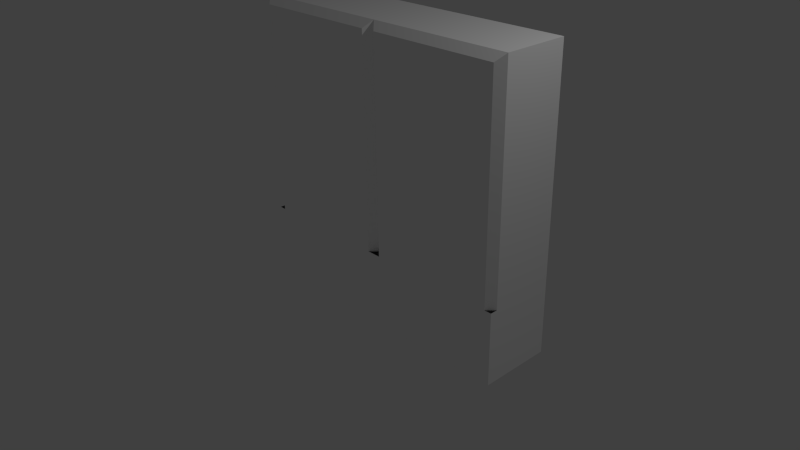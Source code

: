 # Source: wall-double-blank.blend  (saved by Blender 2.76.0; exported with 4.5.12 LTS)
import bpy
from mathutils import Matrix  # noqa: F401  (used for matrix-valued properties, if any)

bpy.ops.wm.read_factory_settings(use_empty=True)
scene = bpy.context.scene
scene.name = 'Scene'

# ---- collections
col_collection_1 = bpy.data.collections.new('Collection 1'); scene.collection.children.link(col_collection_1)

# ---- materials (node trees are filled in below, after node groups)
mat_wall_white = bpy.data.materials.new('Wall-White')
mat_wall_white.alpha_threshold = 0.0
mat_wall_white.use_transparent_shadow = False
mat_wall_white.diffuse_color = (1.0, 1.0, 1.0, 1.0)
mat_wall_white.roughness = 0.5
mat_wall_white.specular_intensity = 0.0
mat_wall_white.line_color = (0.0, 0.0, 0.0, 1.0)
mat_floor_grey = bpy.data.materials.new('Floor-Grey')
mat_floor_grey.alpha_threshold = 0.0
mat_floor_grey.use_transparent_shadow = False
mat_floor_grey.diffuse_color = (0.0331, 0.0331, 0.0331, 1.0)
mat_floor_grey.roughness = 0.5

# ---- material node trees

# ---- world
world_world = bpy.data.worlds.new('World'); scene.world = world_world
world_world.color = (0.05088, 0.05088, 0.05088)
world_world.use_sun_shadow = False
world_world.sun_shadow_jitter_overblur = 0.0
world_world.cycles.sampling_method = 'MANUAL'
world_world.cycles.sample_map_resolution = 256

# ---- cameras
cam_camera = bpy.data.cameras.new('Camera')
cam_camera.clip_end = 100.0
cam_camera.lens = 35.0
cam_camera.sensor_width = 32.0
cam_camera.sensor_height = 18.0
cam_camera.ortho_scale = 7.314
cam_camera.dof.focus_distance = 0.0
cam_camera.dof.aperture_fstop = 128.0

# ---- lights
light_lamp = bpy.data.lights.new('Lamp', 'POINT')
light_lamp.transmission_factor = 0.0
light_lamp.cutoff_distance = 30.0
light_lamp.energy = 100.0
light_lamp.shadow_buffer_clip_start = 1.001
light_lamp.shadow_soft_size = 0.1
light_lamp.shadow_maximum_resolution = 0.006
light_lamp.use_absolute_resolution = True
light_lamp.cycles.use_multiple_importance_sampling = False

# ---- meshes
me_cube_000 = bpy.data.meshes.new('Cube.000')
me_cube_000.from_pydata([(-2.0, 1.0, -1.0), (-2.0, 1.0, 3.0), (4.371e-08, 1.0, -1.0), (4.371e-08, 1.0, 3.0), (-1.9, 8.305e-08, 0.0), (-1.9, 8.305e-08, 2.9), (-0.1, 4.371e-09, 0.0), (-0.1, 4.371e-09, 2.9), (4.371e-09, 0.1, 3.0), (4.371e-09, 0.1, 0.0), (-2.0, 0.1, 3.0), (-2.0, 0.1, 0.0), (0.0, 0.0, -1.0), (-2.0, 8.742e-08, -1.0), (-2.0, 8.742e-08, 0.0), (2.0, 1.0, -1.0), (2.0, 1.0, 3.0), (0.1, -4.371e-09, 0.0), (0.1, -4.371e-09, 2.9), (1.9, -8.305e-08, 0.0), (1.9, -8.305e-08, 2.9), (2.0, 0.1, 3.0), (2.0, 0.1, 0.0), (2.0, -8.742e-08, -1.0), (2.0, -8.742e-08, 0.0), (0.0, 0.0, 0.0)], [], [(1, 3, 2, 0), (7, 5, 4, 6), (11, 14, 4), (10, 8, 3, 1), (7, 6, 9, 8), (5, 7, 8, 10), (4, 5, 10, 11), (0, 13, 14, 11, 10, 1), (0, 2, 12, 13), (22, 19, 24), (20, 18, 17, 19), (15, 16, 21, 22, 24, 23), (20, 19, 22, 21), (9, 6, 25), (2, 3, 8, 9, 25, 12), (4, 14, 13, 12, 25, 6), (3, 16, 15, 2), (9, 25, 17), (8, 21, 16, 3), (18, 20, 21, 8), (17, 18, 8, 9), (17, 25, 12, 23, 24, 19), (2, 15, 23, 12)])
me_cube_000.polygons.foreach_set('material_index', [0, 0, 1, 0, 0, 0, 0, 0, 0, 1, 0, 0, 0, 1, 0, 0, 0, 1, 0, 0, 0, 0, 0])
me_cube_000.materials.append(mat_wall_white)
me_cube_000.materials.append(mat_floor_grey)
me_cube_000.use_remesh_preserve_volume = False
me_cube_000.use_remesh_preserve_attributes = False
me_cube_000.use_mirror_vertex_groups = False
me_cube_000.update()

# ---- objects
ob_lamp = bpy.data.objects.new('Lamp', light_lamp)
ob_camera = bpy.data.objects.new('Camera', cam_camera)
ob_wall = bpy.data.objects.new('Wall', me_cube_000)

# ---- transforms, parenting, visibility, modifiers, constraints
ob_lamp.location = (4.076, 1.005, 5.904)
ob_lamp.rotation_euler = (0.6503, 0.05522, 1.866)
ob_lamp.lock_rotations_4d = False
ob_lamp.empty_display_type = 'ARROWS'
ob_lamp.color = (0.0, 0.0, 0.0, 0.0)
ob_lamp.lineart.crease_threshold = 0.0
ob_camera.location = (7.481, -6.508, 5.344)
ob_camera.rotation_euler = (1.109, 0.01082, 0.8149)
ob_camera.lock_rotations_4d = False
ob_camera.empty_display_type = 'ARROWS'
ob_camera.color = (0.0, 0.0, 0.0, 0.0)
ob_camera.display_type = 'WIRE'
ob_camera.lineart.crease_threshold = 0.0
ob_wall.location = (0.0, 0.0, 0.0)
ob_wall.lineart.crease_threshold = 0.0

# ---- collection membership
col_collection_1.objects.link(ob_lamp)
col_collection_1.objects.link(ob_camera)
col_collection_1.objects.link(ob_wall)

# ---- scene / render settings (as saved in the file)
scene.camera = ob_camera
scene.frame_start = 1; scene.frame_end = 250; scene.frame_set(1)
scene.render.engine = 'BLENDER_EEVEE_NEXT'
scene.render.resolution_percentage = 50
scene.render.dither_intensity = 0.0
scene.cycles.use_denoising = False
scene.cycles.samples = 10
scene.cycles.sampling_pattern = 'TABULATED_SOBOL'
scene.cycles.light_sampling_threshold = 0.0
scene.cycles.use_adaptive_sampling = False
scene.cycles.use_light_tree = False
scene.cycles.blur_glossy = 0.0
scene.cycles.pixel_filter_type = 'GAUSSIAN'
scene.cycles.sample_clamp_indirect = 0.0
scene.view_settings.view_transform = 'Standard'
bpy.context.view_layer.update()
